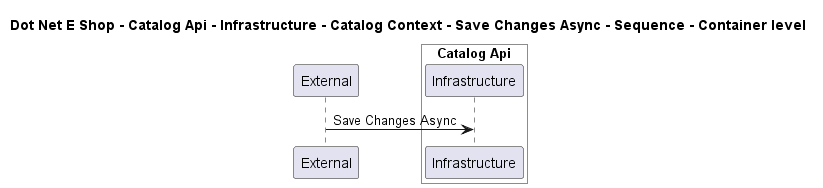

The diagram above was rendered by PlantUML. Its source (embedded in the PNG):
@startuml

title Dot Net E Shop - Catalog Api - Infrastructure - Catalog Context - Save Changes Async - Sequence - Container level

participant "External" as C4InterFlow.SoftwareSystems.ExternalSystem

box "Catalog Api" #White
    participant "Infrastructure" as DotNetEShop.SoftwareSystems.CatalogApi.Containers.Infrastructure
end box


C4InterFlow.SoftwareSystems.ExternalSystem -> DotNetEShop.SoftwareSystems.CatalogApi.Containers.Infrastructure : Save Changes Async


@enduml